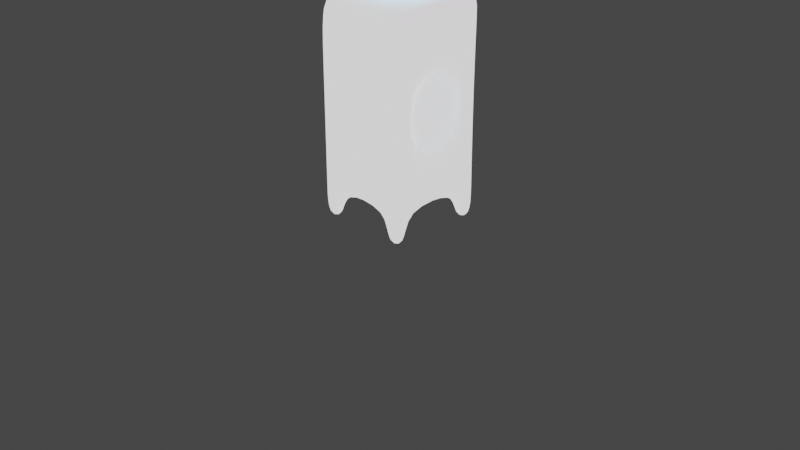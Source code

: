 # Source: Water_Cooler_UV.blend  (saved by Blender 2.80.75; exported with 4.5.12 LTS)
import bpy
from mathutils import Matrix  # noqa: F401  (used for matrix-valued properties, if any)

bpy.ops.wm.read_factory_settings(use_empty=True)
scene = bpy.context.scene
scene.name = 'Scene'

# ---- collections
col_collection = bpy.data.collections.new('Collection'); scene.collection.children.link(col_collection)

# ---- images (referenced by path relative to the original .blend; pixels are not part of the script)
import os
ASSET_DIR = os.environ.get("B2B_ASSET_DIR", "")  # directory of the original .blend (textures are referenced by path, not embedded)
HERE = os.path.dirname(os.path.abspath(__file__))  # packed textures are extracted next to this script under _unpacked/

def load_image(name, relpath, width, height, colorspace="sRGB"):
    """Load a texture the original file referenced (path relative to the .blend, or extracted next to this script)."""
    p = next((c for c in (os.path.join(HERE, relpath), os.path.join(ASSET_DIR, relpath)) if relpath and os.path.exists(c)), "")
    if p:
        img = bpy.data.images.load(p, check_existing=True)
        img.name = name
    else:  # same state as the original file: an image datablock whose file is absent (Cycles renders it pink)
        img = bpy.data.images.new(name, width, height)
        img.source = "FILE"
        img.filepath = "//" + (relpath or name)
    img.colorspace_settings.name = colorspace
    return img
img_draw_battle_png_003 = load_image('draw_battle.png.003', 'draw_battle.png', 1024, 1024, 'sRGB')

# ---- materials (node trees are filled in below, after node groups)
mat_white_008 = bpy.data.materials.new('White.008')
mat_white_008.preview_render_type = 'CUBE'
mat_outline_029 = bpy.data.materials.new('Outline.029')
mat_outline_029.use_backface_culling = True
mat_water_tank_001 = bpy.data.materials.new('water tank.001')
mat_water_tank_001.preview_render_type = 'CUBE'
mat_white_highlight_002 = bpy.data.materials.new('White Highlight.002')
mat_white_highlight_002.use_transparent_shadow = False
mat_invisible_003 = bpy.data.materials.new('Invisible.003')
mat_invisible_003.use_backface_culling = True
mat_invisible_003.use_transparent_shadow = False

# ---- node groups
ng_nodegroup_025 = bpy.data.node_groups.new('NodeGroup.025', 'ShaderNodeTree')
_s = ng_nodegroup_025.interface.new_socket(name='Color', in_out='OUTPUT', socket_type='NodeSocketColor')
_s.default_value = (0.0, 0.0, 0.0, 0.0)
_s = ng_nodegroup_025.interface.new_socket(name='Base Color', in_out='INPUT', socket_type='NodeSocketColor')
_s.default_value = (0.5, 0.5, 0.5, 1.0)
_s = ng_nodegroup_025.interface.new_socket(name='Shadow Color', in_out='INPUT', socket_type='NodeSocketColor')
_s.default_value = (0.5, 0.5, 0.5, 1.0)
_N = ng_nodegroup_025.nodes; _L = ng_nodegroup_025.links
n0 = _N.new('NodeGroupOutput'); n0.name = 'Group Output'; n0.location = (997, 18)
n0.inputs[0].default_value = (0.0, 0.0, 0.0, 0.0)
n0.is_active_output = True
ng_nodegroup_024 = bpy.data.node_groups.new('NodeGroup.024', 'ShaderNodeTree')
_s = ng_nodegroup_024.interface.new_socket(name='Color', in_out='OUTPUT', socket_type='NodeSocketColor')
_s.default_value = (0.0, 0.0, 0.0, 0.0)
_s = ng_nodegroup_024.interface.new_socket(name='Base Color', in_out='INPUT', socket_type='NodeSocketColor')
_s.default_value = (0.5, 0.5, 0.5, 1.0)
_s = ng_nodegroup_024.interface.new_socket(name='Shadow Color', in_out='INPUT', socket_type='NodeSocketColor')
_s.default_value = (0.5, 0.5, 0.5, 1.0)
_N = ng_nodegroup_024.nodes; _L = ng_nodegroup_024.links
n0 = _N.new('ShaderNodeShaderToRGB'); n0.name = 'Shader to RGB'; n0.location = (1, -42)
n1 = _N.new('ShaderNodeMix'); n1.name = 'Mix.001'; n1.location = (515, -31)
n1.data_type = 'RGBA'
n1.blend_type = 'LIGHTEN'
n1.inputs[0].default_value = 1.0
n2 = _N.new('ShaderNodeBsdfDiffuse'); n2.name = 'Diffuse BSDF'; n2.location = (-197, -40)
n3 = _N.new('NodeGroupInput'); n3.name = 'Group Input'; n3.location = (302, -222)
n4 = _N.new('ShaderNodeValToRGB'); n4.name = 'ColorRamp'; n4.location = (242, 0)
n4.width = 227
while len(n4.color_ramp.elements) > 1: n4.color_ramp.elements.remove(n4.color_ramp.elements[-1])
n4.color_ramp.elements[0].position = 0.1008; n4.color_ramp.elements[0].color = (0.0, 0.0, 0.0, 1.0)
_e = n4.color_ramp.elements.new(0.3256); _e.color = (0.5, 0.5, 0.5, 1.0)
_e = n4.color_ramp.elements.new(1.0); _e.color = (1.0, 1.0, 1.0, 1.0)
n5 = _N.new('ShaderNodeMix'); n5.name = 'Mix'; n5.location = (728, -51)
n5.data_type = 'RGBA'
n5.blend_type = 'MULTIPLY'
n5.inputs[0].default_value = 1.0
n6 = _N.new('NodeGroupOutput'); n6.name = 'Group Output'; n6.location = (949, -67)
_L.new(n2.outputs[0], n0.inputs[0])
_L.new(n0.outputs[0], n4.inputs[0])
_L.new(n3.outputs[0], n5.inputs[7])
_L.new(n1.outputs[2], n5.inputs[6])
_L.new(n4.outputs[0], n1.inputs[6])
_L.new(n3.outputs[1], n1.inputs[7])
_L.new(n5.outputs[2], n6.inputs[0])
n6.is_active_output = True

# ---- material node trees
mat_white_008.use_nodes = True; mat_white_008.node_tree.nodes.clear()
_N = mat_white_008.node_tree.nodes; _L = mat_white_008.node_tree.links
n0 = _N.new('ShaderNodeOutputMaterial'); n0.name = 'Material Output'; n0.location = (421, 343)
n0.target = 'CYCLES'
n1 = _N.new('ShaderNodeGroup'); n1.name = 'Group'; n1.location = (-45, 319)
n1.node_tree = ng_nodegroup_025
n1.inputs[0].default_value = (0.5972, 0.7084, 0.9734, 1.0)
n1.inputs[1].default_value = (0.3278, 0.4179, 0.4735, 1.0)
n2 = _N.new('ShaderNodeBsdfPrincipled'); n2.name = 'Principled BSDF'; n2.location = (137, 351)
n2.distribution = 'GGX'
n2.subsurface_method = 'RANDOM_WALK_SKIN'
n2.inputs[0].default_value = (0.5972, 0.7084, 0.9734, 1.0)
n2.inputs[3].default_value = 1.45
n2.inputs[13].default_value = 1.0
n2.inputs[28].default_value = 1.0
n3 = _N.new('ShaderNodeOutputMaterial'); n3.name = 'Material Output.001'; n3.location = (0, 0)
n3.target = 'EEVEE'
n4 = _N.new('ShaderNodeMixShader'); n4.name = 'Mix Shader'; n4.location = (0, 0)
n4.label = 'Disable Shadow'
n4.hide = True
n5 = _N.new('ShaderNodeLightPath'); n5.name = 'Light Path'; n5.location = (0, 0)
n5.hide = True
n6 = _N.new('ShaderNodeBsdfTransparent'); n6.name = 'Transparent BSDF'; n6.location = (0, 0)
n6.hide = True
_L.new(n2.outputs[0], n0.inputs[0])
_L.new(n2.outputs[0], n4.inputs[1])
_L.new(n4.outputs[0], n3.inputs[0])
_L.new(n5.outputs[1], n4.inputs[0])
_L.new(n6.outputs[0], n4.inputs[2])
n0.is_active_output = True
mat_outline_029.use_nodes = True; mat_outline_029.node_tree.nodes.clear()
_N = mat_outline_029.node_tree.nodes; _L = mat_outline_029.node_tree.links
n0 = _N.new('ShaderNodeOutputMaterial'); n0.name = 'Material Output'; n0.location = (300, 300)
n0.target = 'CYCLES'
n1 = _N.new('ShaderNodeEmission'); n1.name = 'Emission'; n1.location = (10, 300)
n1.inputs[0].default_value = (0.016, 0.01444, 0.03434, 1.0)
n2 = _N.new('ShaderNodeOutputMaterial'); n2.name = 'Material Output.001'; n2.location = (0, 0)
n2.target = 'EEVEE'
n3 = _N.new('ShaderNodeMixShader'); n3.name = 'Mix Shader'; n3.location = (0, 0)
n3.label = 'Disable Shadow'
n3.hide = True
n4 = _N.new('ShaderNodeLightPath'); n4.name = 'Light Path'; n4.location = (0, 0)
n4.hide = True
n5 = _N.new('ShaderNodeBsdfTransparent'); n5.name = 'Transparent BSDF'; n5.location = (0, 0)
n5.hide = True
_L.new(n1.outputs[0], n0.inputs[0])
_L.new(n1.outputs[0], n3.inputs[1])
_L.new(n3.outputs[0], n2.inputs[0])
_L.new(n4.outputs[1], n3.inputs[0])
_L.new(n5.outputs[0], n3.inputs[2])
n0.is_active_output = True
mat_water_tank_001.use_nodes = True; mat_water_tank_001.node_tree.nodes.clear()
_N = mat_water_tank_001.node_tree.nodes; _L = mat_water_tank_001.node_tree.links
n0 = _N.new('ShaderNodeOutputMaterial'); n0.name = 'Material Output'; n0.location = (421, 343)
n0.target = 'CYCLES'
n1 = _N.new('ShaderNodeGroup'); n1.name = 'Group'; n1.location = (-120, 380)
n1.node_tree = ng_nodegroup_024
n1.inputs[0].default_value = (0.1144, 0.6105, 0.7758, 1.0)
n1.inputs[1].default_value = (0.1046, 0.1559, 0.7529, 1.0)
n2 = _N.new('ShaderNodeBsdfPrincipled'); n2.name = 'Principled BSDF'; n2.location = (102, 396)
n2.distribution = 'GGX'
n2.subsurface_method = 'RANDOM_WALK_SKIN'
n2.inputs[0].default_value = (0.2072, 0.6441, 0.7896, 1.0)
n2.inputs[2].default_value = 0.2801
n2.inputs[3].default_value = 1.45
n2.inputs[4].default_value = 0.9
n2.inputs[8].default_value = 1.0
n2.inputs[10].default_value = 0.06158
n2.inputs[27].default_value = (0.0, 0.0, 0.0, 1.0)
n2.inputs[28].default_value = 1.0
n3 = _N.new('ShaderNodeOutputMaterial'); n3.name = 'Material Output.001'; n3.location = (0, 0)
n3.target = 'EEVEE'
n4 = _N.new('ShaderNodeMixShader'); n4.name = 'Mix Shader'; n4.location = (0, 0)
n4.label = 'Disable Shadow'
n4.hide = True
n5 = _N.new('ShaderNodeLightPath'); n5.name = 'Light Path'; n5.location = (0, 0)
n5.hide = True
n6 = _N.new('ShaderNodeBsdfTransparent'); n6.name = 'Transparent BSDF'; n6.location = (0, 0)
n6.hide = True
_L.new(n2.outputs[0], n0.inputs[0])
_L.new(n2.outputs[0], n4.inputs[1])
_L.new(n4.outputs[0], n3.inputs[0])
_L.new(n5.outputs[1], n4.inputs[0])
_L.new(n6.outputs[0], n4.inputs[2])
n0.is_active_output = True
mat_white_highlight_002.use_nodes = True; mat_white_highlight_002.node_tree.nodes.clear()
_N = mat_white_highlight_002.node_tree.nodes; _L = mat_white_highlight_002.node_tree.links
n0 = _N.new('ShaderNodeTexImage'); n0.name = 'Image Texture'; n0.location = (-190, -412)
n0.image = img_draw_battle_png_003
n1 = _N.new('ShaderNodeMapping'); n1.name = 'Mapping'; n1.location = (-490, -382)
n1.width = 240
n1.vector_type = 'TEXTURE'
n2 = _N.new('ShaderNodeTexCoord'); n2.name = 'Texture Coordinate'; n2.location = (-690, -400)
n3 = _N.new('ShaderNodeOutputMaterial'); n3.name = 'Material Output'; n3.location = (473, -470)
n4 = _N.new('ShaderNodeBsdfPrincipled'); n4.name = 'Principled BSDF'; n4.location = (173, -496)
n4.distribution = 'GGX'
n4.subsurface_method = 'RANDOM_WALK_SKIN'
n4.inputs[2].default_value = 0.8129
n4.inputs[3].default_value = 1.45
n4.inputs[13].default_value = 0.5526
n4.inputs[28].default_value = 1.0
_L.new(n4.outputs[0], n3.inputs[0])
_L.new(n0.outputs[0], n4.inputs[0])
_L.new(n1.outputs[0], n0.inputs[0])
_L.new(n2.outputs[2], n1.inputs[0])
n3.is_active_output = True
mat_invisible_003.use_nodes = True; mat_invisible_003.node_tree.nodes.clear()
_N = mat_invisible_003.node_tree.nodes; _L = mat_invisible_003.node_tree.links
n0 = _N.new('ShaderNodeOutputMaterial'); n0.name = 'Material Output'; n0.location = (300, 300)
n1 = _N.new('ShaderNodeBsdfPrincipled'); n1.name = 'Principled BSDF'; n1.location = (10, 300)
n1.distribution = 'GGX'
n1.subsurface_method = 'RANDOM_WALK_SKIN'
n1.inputs[3].default_value = 1.45
n1.inputs[4].default_value = 0.0
n1.inputs[13].default_value = 1.0
n1.inputs[28].default_value = 1.0
_L.new(n1.outputs[0], n0.inputs[0])
n0.is_active_output = True

# ---- world
world_world = bpy.data.worlds.new('World'); scene.world = world_world
world_world.use_nodes = True; world_world.node_tree.nodes.clear()
_N = world_world.node_tree.nodes; _L = world_world.node_tree.links
n0 = _N.new('ShaderNodeOutputWorld'); n0.name = 'World Output'; n0.location = (300, 300)
n1 = _N.new('ShaderNodeBackground'); n1.name = 'Background'; n1.location = (10, 300)
n1.inputs[0].default_value = (0.05088, 0.05088, 0.05088, 1.0)
_L.new(n1.outputs[0], n0.inputs[0])
n0.is_active_output = True
world_world.color = (0.05088, 0.05088, 0.05088)
world_world.use_sun_shadow = False
world_world.sun_shadow_jitter_overblur = 0.0

# ---- cameras
cam_camera = bpy.data.cameras.new('Camera')
cam_camera.clip_end = 100.0
cam_camera.ortho_scale = 7.314

# ---- meshes
me_cube_009 = bpy.data.meshes.new('Cube.009')
me_cube_009.from_pydata([(0.08925, 0.8764, 4.607), (0.08925, 1.057, 4.455), (0.389, 0.8235, 4.607), (0.4506, 0.9928, 4.455), (0.6526, 0.6714, 4.607), (0.7684, 0.8093, 4.455), (0.8482, 0.4382, 4.607), (1.004, 0.5283, 4.455), (0.9523, 0.1522, 4.607), (1.13, 0.1835, 4.455), (0.9523, -0.1522, 4.607), (1.13, -0.1835, 4.455), (0.8482, -0.4382, 4.607), (1.004, -0.5283, 4.455), (0.6526, -0.6714, 4.607), (0.7684, -0.8093, 4.455), (0.389, -0.8235, 4.607), (0.4506, -0.9928, 4.455), (0.08925, -0.8764, 4.607), (0.08925, -1.057, 4.455), (-0.2105, -0.8235, 4.607), (-0.2721, -0.9928, 4.455), (-0.4741, -0.6714, 4.607), (-0.5899, -0.8093, 4.455), (-0.6697, -0.4382, 4.607), (-0.8257, -0.5283, 4.455), (-0.7738, -0.1522, 4.607), (-0.9512, -0.1835, 4.455), (-0.7738, 0.1522, 4.607), (-0.9512, 0.1835, 4.455), (-0.6697, 0.4382, 4.607), (-0.8257, 0.5283, 4.455), (-0.4741, 0.6714, 4.607), (-0.5899, 0.8093, 4.455), (-0.2105, 0.8235, 4.607), (-0.2721, 0.9928, 4.455), (0.08925, 0.8341, 2.615), (0.08925, 1.057, 2.803), (0.4506, 0.9928, 2.803), (0.3745, 0.7838, 2.615), (0.7684, 0.8093, 2.803), (0.6254, 0.639, 2.615), (1.004, 0.5283, 2.803), (0.8116, 0.4171, 2.615), (1.13, 0.1835, 2.803), (0.9107, 0.1448, 2.615), (1.13, -0.1835, 2.803), (0.9107, -0.1448, 2.615), (1.004, -0.5283, 2.803), (0.8116, -0.4171, 2.615), (0.7684, -0.8093, 2.803), (0.6254, -0.639, 2.615), (0.4506, -0.9928, 2.803), (0.3745, -0.7838, 2.615), (0.08925, -1.057, 2.803), (0.08925, -0.8341, 2.615), (-0.2721, -0.9928, 2.803), (-0.196, -0.7838, 2.615), (-0.5899, -0.8093, 2.803), (-0.4469, -0.639, 2.615), (-0.8257, -0.5283, 2.803), (-0.6331, -0.4171, 2.615), (-0.9512, -0.1835, 2.803), (-0.7322, -0.1448, 2.615), (-0.9512, 0.1835, 2.803), (-0.7322, 0.1448, 2.615), (-0.8257, 0.5283, 2.803), (-0.6331, 0.4171, 2.615), (-0.5899, 0.8093, 2.803), (-0.4469, 0.639, 2.615), (-0.2721, 0.9928, 2.803), (-0.196, 0.7838, 2.615), (0.4189, 0.9058, 4.557), (0.4401, 0.9639, 4.505), (0.08925, 1.026, 4.505), (0.08925, 0.9639, 4.557), (0.7089, 0.7384, 4.557), (0.7486, 0.7858, 4.505), (0.924, 0.482, 4.557), (0.9776, 0.5129, 4.505), (1.039, 0.1674, 4.557), (1.099, 0.1781, 4.505), (1.039, -0.1674, 4.557), (1.099, -0.1781, 4.505), (0.924, -0.482, 4.557), (0.9776, -0.5129, 4.505), (0.7089, -0.7384, 4.557), (0.7486, -0.7858, 4.505), (0.4189, -0.9058, 4.557), (0.4401, -0.9639, 4.505), (0.08925, -0.9639, 4.557), (0.08925, -1.026, 4.505), (-0.2404, -0.9058, 4.557), (-0.2616, -0.964, 4.504), (-0.5304, -0.7384, 4.557), (-0.5701, -0.7858, 4.505), (-0.7456, -0.482, 4.557), (-0.7991, -0.5129, 4.505), (-0.86, -0.1674, 4.557), (-0.9209, -0.1781, 4.505), (-0.86, 0.1674, 4.557), (-0.9209, 0.1781, 4.505), (-0.7456, 0.482, 4.557), (-0.7991, 0.5129, 4.505), (-0.5304, 0.7384, 4.557), (-0.5701, 0.7858, 4.505), (-0.2404, 0.9058, 4.557), (-0.2616, 0.9639, 4.505), (-0.2721, 0.9928, 3.56), (-0.2517, 0.9366, 3.629), (-0.2721, 0.9928, 3.698), (0.08925, 1.057, 3.698), (0.08925, 0.9967, 3.629), (0.08925, 1.057, 3.56), (0.4506, 0.9928, 3.698), (0.4301, 0.9366, 3.629), (0.4506, 0.9928, 3.56), (0.7684, 0.8093, 3.698), (0.7299, 0.7635, 3.629), (0.7684, 0.8093, 3.56), (1.004, 0.5283, 3.698), (0.9524, 0.4984, 3.629), (1.004, 0.5283, 3.56), (1.13, 0.1835, 3.698), (1.071, 0.1731, 3.629), (1.13, 0.1835, 3.56), (1.13, -0.1835, 3.698), (1.071, -0.1731, 3.629), (1.13, -0.1835, 3.56), (1.004, -0.5283, 3.698), (0.9524, -0.4984, 3.629), (1.004, -0.5283, 3.56), (0.7684, -0.8093, 3.698), (0.7299, -0.7635, 3.629), (0.7684, -0.8093, 3.56), (0.4506, -0.9928, 3.698), (0.4301, -0.9366, 3.629), (0.4506, -0.9928, 3.56), (0.08925, -1.057, 3.698), (0.08925, -0.9967, 3.629), (0.08925, -1.057, 3.56), (-0.2721, -0.9928, 3.698), (-0.2517, -0.9366, 3.629), (-0.2721, -0.9928, 3.56), (-0.5899, -0.8093, 3.698), (-0.5514, -0.7635, 3.629), (-0.5899, -0.8093, 3.56), (-0.8257, -0.5283, 3.698), (-0.774, -0.4984, 3.629), (-0.8257, -0.5283, 3.56), (-0.9512, -0.1835, 3.698), (-0.8924, -0.1731, 3.629), (-0.9512, -0.1835, 3.56), (-0.9512, 0.1835, 3.698), (-0.8924, 0.1731, 3.629), (-0.9512, 0.1835, 3.56), (-0.8257, 0.5283, 3.698), (-0.774, 0.4984, 3.629), (-0.8257, 0.5283, 3.56), (-0.5899, 0.8093, 3.698), (-0.5514, 0.7635, 3.629), (-0.5899, 0.8093, 3.56), (0.08925, 1.057, 3.521), (0.4506, 0.9928, 3.521), (0.7684, 0.8093, 3.521), (1.004, 0.5283, 3.521), (1.13, 0.1835, 3.521), (1.13, -0.1835, 3.521), (1.004, -0.5283, 3.521), (0.7684, -0.8093, 3.521), (0.4506, -0.9928, 3.521), (0.08925, -1.057, 3.521), (-0.2721, -0.9928, 3.521), (-0.5899, -0.8093, 3.521), (-0.8257, -0.5283, 3.521), (-0.9512, -0.1835, 3.521), (-0.9512, 0.1835, 3.521), (-0.8257, 0.5283, 3.521), (-0.5899, 0.8093, 3.521), (-0.2721, 0.9928, 3.521), (-0.2721, 0.9928, 3.719), (0.08925, 1.057, 3.719), (0.4506, 0.9928, 3.719), (0.7684, 0.8093, 3.719), (1.004, 0.5283, 3.719), (1.13, 0.1835, 3.719), (1.13, -0.1835, 3.719), (1.004, -0.5283, 3.719), (0.7684, -0.8093, 3.719), (0.4506, -0.9928, 3.719), (0.08925, -1.057, 3.719), (-0.2721, -0.9928, 3.719), (-0.5899, -0.8093, 3.719), (-0.8257, -0.5283, 3.719), (-0.9512, -0.1835, 3.719), (-0.9512, 0.1835, 3.719), (-0.8257, 0.5283, 3.719), (-0.5899, 0.8093, 3.719), (-0.2587, 0.956, 3.648), (0.08925, 1.017, 3.648), (0.4372, 0.956, 3.648), (0.7432, 0.7793, 3.648), (0.9703, 0.5087, 3.648), (1.091, 0.1767, 3.648), (1.091, -0.1767, 3.648), (0.9703, -0.5087, 3.648), (0.7432, -0.7793, 3.648), (0.4372, -0.956, 3.648), (0.08925, -1.017, 3.648), (-0.2587, -0.956, 3.648), (-0.5647, -0.7793, 3.648), (-0.7918, -0.5087, 3.648), (-0.9126, -0.1767, 3.648), (-0.9126, 0.1767, 3.648), (-0.7918, 0.5087, 3.648), (-0.5647, 0.7793, 3.648), (-0.2585, 0.9553, 3.616), (0.08925, 1.017, 3.616), (0.437, 0.9553, 3.616), (0.7427, 0.7788, 3.616), (0.9697, 0.5083, 3.616), (1.09, 0.1765, 3.616), (1.09, -0.1765, 3.616), (0.9697, -0.5083, 3.616), (0.7427, -0.7788, 3.616), (0.437, -0.9553, 3.616), (0.08925, -1.017, 3.616), (-0.2585, -0.9553, 3.616), (-0.5642, -0.7788, 3.616), (-0.7912, -0.5083, 3.616), (-0.9119, -0.1765, 3.616), (-0.9119, 0.1765, 3.616), (-0.7912, 0.5083, 3.616), (-0.5642, 0.7788, 3.616), (-0.8822, -0.8822, 0.3831), (-0.8822, 0.8822, 0.3831), (0.8822, -0.8822, 0.3831), (0.8822, -0.8822, 2.592), (0.8822, 0.8822, 0.3831), (0.8822, 0.8822, 2.592), (-0.8822, 0.6032, 0.3831), (-0.8822, -0.6032, 0.3831), (0.8822, -0.6032, 0.3831), (0.8822, 0.6032, 0.3831), (0.8822, 0.6032, 2.592), (0.8822, -0.6032, 2.592), (0.5692, 0.8822, 0.3831), (-0.5692, 0.8822, 0.3831), (-0.5692, 0.8822, 2.592), (0.5692, 0.8822, 2.592), (-0.5692, -0.8822, 0.3831), (0.5692, -0.8822, 0.3831), (0.5692, -0.8822, 2.592), (-0.5692, -0.8822, 2.592), (-0.5692, 0.6032, 2.592), (0.5692, 0.6032, 2.592), (-0.5692, -0.6032, 2.592), (0.5692, -0.6032, 2.592), (0.5692, 0.6032, 0.3831), (-0.5692, 0.6032, 0.3831), (0.5692, -0.6032, 0.3831), (-0.5692, -0.6032, 0.3831), (-0.8822, -0.6032, 0.02387), (-0.8822, -0.8822, 0.02387), (-0.5692, 0.8822, 0.02387), (-0.8822, 0.8822, 0.02387), (0.8822, 0.6032, 0.02387), (0.8822, 0.8822, 0.02387), (0.5692, -0.8822, 0.02387), (0.8822, -0.8822, 0.02387), (-0.8822, 0.6032, 0.02387), (0.8822, -0.6032, 0.02387), (-0.5692, 0.6032, 0.02387), (-0.5692, -0.6032, 0.02387), (0.5692, 0.8822, 0.02387), (-0.5692, -0.8822, 0.02387), (0.5692, 0.6032, 0.02387), (0.5692, -0.6032, 0.02387), (-0.8822, -0.8822, 0.9686), (-0.8822, -0.8822, 1.875), (-0.8822, 0.8822, 1.875), (-0.8822, 0.8822, 0.9686), (0.8822, 0.8822, 1.875), (0.8822, 0.8822, 0.9686), (0.8822, -0.8822, 1.875), (0.8822, -0.8822, 0.9686), (0.8822, 0.6032, 1.875), (0.8822, 0.6032, 0.9686), (0.8822, -0.6032, 1.875), (0.8822, -0.6032, 0.9686), (-0.8822, -0.5294, 1.875), (-0.8822, -0.5294, 0.9686), (-0.8822, 0.5294, 1.875), (-0.8822, 0.5294, 0.9686), (0.5692, -0.8822, 1.875), (0.5692, -0.8822, 0.9686), (-0.5692, -0.8822, 1.875), (-0.5692, -0.8822, 0.9686), (-0.5692, 0.8822, 1.875), (-0.5692, 0.8822, 0.9686), (0.5692, 0.8822, 1.875), (0.5692, 0.8822, 0.9686), (-0.6442, -0.5294, 1.875), (-0.6442, -0.5294, 0.9686), (-0.6442, 0.5294, 1.875), (-0.6442, 0.5294, 0.9686), (-0.8595, -0.8822, 2.592), (-0.8822, -0.8822, 2.569), (-0.8822, 0.8822, 2.569), (-0.8595, 0.8822, 2.592), (-0.8595, -0.6032, 2.592), (-0.8822, -0.6032, 2.569), (-0.8822, 0.6032, 2.569), (-0.8595, 0.6032, 2.592)], [], [(181, 1, 3, 182), (184, 7, 9, 185), (185, 9, 11, 186), (186, 11, 13, 187), (187, 13, 15, 188), (188, 15, 17, 189), (189, 17, 19, 190), (190, 19, 21, 191), (191, 21, 23, 192), (192, 23, 25, 193), (193, 25, 27, 194), (194, 27, 29, 195), (195, 29, 31, 196), (196, 31, 33, 197), (197, 33, 35, 180), (182, 3, 5, 183), (183, 5, 7, 184), (180, 35, 1, 181), (72, 75, 0, 2), (76, 72, 2, 4), (78, 76, 4, 6), (80, 78, 6, 8), (82, 80, 8, 10), (84, 82, 10, 12), (86, 84, 12, 14), (88, 86, 14, 16), (90, 88, 16, 18), (92, 90, 18, 20), (94, 92, 20, 22), (96, 94, 22, 24), (98, 96, 24, 26), (100, 98, 26, 28), (102, 100, 28, 30), (104, 102, 30, 32), (106, 104, 32, 34), (75, 106, 34, 0), (2, 0, 34, 32, 30, 28, 26, 24, 22, 20, 18, 16, 14, 12, 10, 8, 6, 4), (37, 38, 39, 36), (38, 40, 41, 39), (40, 42, 43, 41), (42, 44, 45, 43), (44, 46, 47, 45), (46, 48, 49, 47), (48, 50, 51, 49), (50, 52, 53, 51), (52, 54, 55, 53), (54, 56, 57, 55), (56, 58, 59, 57), (58, 60, 61, 59), (60, 62, 63, 61), (62, 64, 65, 63), (64, 66, 67, 65), (66, 68, 69, 67), (68, 70, 71, 69), (70, 37, 36, 71), (36, 39, 41, 43, 45, 47, 49, 51, 53, 55, 57, 59, 61, 63, 65, 67, 69, 71), (1, 35, 107, 74), (74, 107, 106, 75), (35, 33, 105, 107), (107, 105, 104, 106), (33, 31, 103, 105), (105, 103, 102, 104), (31, 29, 101, 103), (103, 101, 100, 102), (29, 27, 99, 101), (101, 99, 98, 100), (27, 25, 97, 99), (99, 97, 96, 98), (25, 23, 95, 97), (97, 95, 94, 96), (23, 21, 93, 95), (95, 93, 92, 94), (21, 19, 91, 93), (93, 91, 90, 92), (19, 17, 89, 91), (91, 89, 88, 90), (17, 15, 87, 89), (89, 87, 86, 88), (15, 13, 85, 87), (87, 85, 84, 86), (13, 11, 83, 85), (85, 83, 82, 84), (11, 9, 81, 83), (83, 81, 80, 82), (9, 7, 79, 81), (81, 79, 78, 80), (7, 5, 77, 79), (79, 77, 76, 78), (5, 3, 73, 77), (77, 73, 72, 76), (3, 1, 74, 73), (73, 74, 75, 72), (179, 108, 113, 162), (216, 109, 112, 217), (198, 110, 111, 199), (164, 119, 122, 165), (219, 118, 121, 220), (201, 117, 120, 202), (163, 116, 119, 164), (218, 115, 118, 219), (200, 114, 117, 201), (178, 161, 108, 179), (233, 160, 109, 216), (215, 159, 110, 198), (177, 158, 161, 178), (232, 157, 160, 233), (214, 156, 159, 215), (176, 155, 158, 177), (231, 154, 157, 232), (213, 153, 156, 214), (175, 152, 155, 176), (230, 151, 154, 231), (212, 150, 153, 213), (174, 149, 152, 175), (229, 148, 151, 230), (211, 147, 150, 212), (173, 146, 149, 174), (228, 145, 148, 229), (210, 144, 147, 211), (172, 143, 146, 173), (227, 142, 145, 228), (209, 141, 144, 210), (171, 140, 143, 172), (226, 139, 142, 227), (208, 138, 141, 209), (170, 137, 140, 171), (225, 136, 139, 226), (207, 135, 138, 208), (169, 134, 137, 170), (224, 133, 136, 225), (206, 132, 135, 207), (168, 131, 134, 169), (223, 130, 133, 224), (205, 129, 132, 206), (167, 128, 131, 168), (222, 127, 130, 223), (204, 126, 129, 205), (166, 125, 128, 167), (221, 124, 127, 222), (203, 123, 126, 204), (165, 122, 125, 166), (220, 121, 124, 221), (202, 120, 123, 203), (162, 113, 116, 163), (217, 112, 115, 218), (199, 111, 114, 200), (37, 162, 163, 38), (42, 165, 166, 44), (44, 166, 167, 46), (46, 167, 168, 48), (48, 168, 169, 50), (50, 169, 170, 52), (52, 170, 171, 54), (54, 171, 172, 56), (56, 172, 173, 58), (58, 173, 174, 60), (60, 174, 175, 62), (62, 175, 176, 64), (64, 176, 177, 66), (66, 177, 178, 68), (68, 178, 179, 70), (38, 163, 164, 40), (40, 164, 165, 42), (70, 179, 162, 37), (110, 180, 181, 111), (117, 183, 184, 120), (114, 182, 183, 117), (159, 197, 180, 110), (156, 196, 197, 159), (153, 195, 196, 156), (150, 194, 195, 153), (147, 193, 194, 150), (144, 192, 193, 147), (141, 191, 192, 144), (138, 190, 191, 141), (135, 189, 190, 138), (132, 188, 189, 135), (129, 187, 188, 132), (126, 186, 187, 129), (123, 185, 186, 126), (120, 184, 185, 123), (111, 181, 182, 114), (112, 199, 200, 115), (121, 202, 203, 124), (124, 203, 204, 127), (127, 204, 205, 130), (130, 205, 206, 133), (133, 206, 207, 136), (136, 207, 208, 139), (139, 208, 209, 142), (142, 209, 210, 145), (145, 210, 211, 148), (148, 211, 212, 151), (151, 212, 213, 154), (154, 213, 214, 157), (157, 214, 215, 160), (160, 215, 198, 109), (115, 200, 201, 118), (118, 201, 202, 121), (109, 198, 199, 112), (113, 217, 218, 116), (122, 220, 221, 125), (125, 221, 222, 128), (128, 222, 223, 131), (131, 223, 224, 134), (134, 224, 225, 137), (137, 225, 226, 140), (140, 226, 227, 143), (143, 227, 228, 146), (146, 228, 229, 149), (149, 229, 230, 152), (152, 230, 231, 155), (155, 231, 232, 158), (158, 232, 233, 161), (161, 233, 216, 108), (116, 218, 219, 119), (119, 219, 220, 122), (108, 216, 217, 113), (290, 311, 312, 292), (300, 249, 239, 282), (288, 245, 237, 284), (256, 310, 306, 253), (243, 258, 276, 266), (248, 309, 313, 254), (280, 308, 309, 248, 298), (236, 251, 268, 269), (258, 243, 242, 260), (282, 239, 244, 286), (286, 244, 245, 288), (296, 253, 306, 307, 279), (254, 313, 310, 256), (240, 259, 261, 241), (259, 258, 260, 261), (258, 246, 274, 276), (247, 246, 258, 259), (244, 255, 257, 245), (255, 254, 256, 257), (239, 249, 255, 244), (249, 248, 254, 255), (245, 257, 252, 237), (257, 256, 253, 252), (250, 234, 263, 275), (261, 260, 251, 250), (284, 237, 252, 294), (294, 252, 253, 296), (292, 312, 308, 280), (298, 248, 249, 300), (277, 271, 269, 268), (274, 267, 266, 276), (265, 264, 272, 270), (262, 273, 275, 263), (251, 260, 277, 268), (235, 247, 264, 265), (240, 235, 265, 270), (260, 242, 271, 277), (246, 238, 267, 274), (238, 243, 266, 267), (259, 240, 270, 272), (234, 241, 262, 263), (241, 261, 273, 262), (242, 236, 269, 271), (247, 259, 272, 264), (261, 250, 275, 273), (247, 299, 301, 246), (299, 298, 300, 301), (235, 281, 299, 247), (281, 280, 298, 299), (251, 295, 297, 250), (295, 294, 296, 297), (236, 285, 295, 251), (285, 284, 294, 295), (241, 291, 293, 240), (290, 292, 304, 302), (234, 278, 291, 241), (278, 279, 290, 291), (243, 287, 289, 242), (287, 286, 288, 289), (238, 283, 287, 243), (283, 282, 286, 287), (250, 297, 278, 234), (297, 296, 279, 278), (242, 289, 285, 236), (289, 288, 284, 285), (246, 301, 283, 238), (301, 300, 282, 283), (240, 293, 281, 235), (293, 292, 280, 281), (303, 302, 304, 305), (293, 291, 303, 305), (292, 293, 305, 304), (291, 290, 302, 303), (313, 309, 308, 312), (306, 310, 311, 307), (310, 313, 312, 311), (279, 307, 311, 290)])
me_cube_009.polygons.foreach_set('use_smooth', [1, 1, 1, 1, 1, 1, 1, 1, 1, 1, 1, 1, 1, 1, 1, 1, 1, 1, 1, 1, 1, 1, 1, 1, 1, 1, 1, 1, 1, 1, 1, 1, 1, 1, 1, 1, 1, 1, 1, 1, 1, 1, 1, 1, 1, 1, 1, 1, 1, 1, 1, 1, 1, 1, 1, 1, 1, 1, 1, 1, 1, 1, 1, 1, 1, 1, 1, 1, 1, 1, 1, 1, 1, 1, 1, 1, 1, 1, 1, 1, 1, 1, 1, 1, 1, 1, 1, 1, 1, 1, 1, 1, 1, 1, 1, 1, 1, 1, 1, 1, 1, 1, 1, 1, 1, 1, 1, 1, 1, 1, 1, 1, 1, 1, 1, 1, 1, 1, 1, 1, 1, 1, 1, 1, 1, 1, 1, 1, 1, 1, 1, 1, 1, 1, 1, 1, 1, 1, 1, 1, 1, 1, 1, 1, 1, 1, 1, 1, 1, 1, 1, 1, 1, 1, 1, 1, 1, 1, 1, 1, 1, 1, 1, 1, 1, 1, 1, 1, 1, 1, 1, 1, 1, 1, 1, 1, 1, 1, 1, 1, 1, 1, 1, 1, 1, 1, 1, 1, 1, 1, 1, 1, 1, 1, 1, 1, 1, 1, 1, 1, 1, 1, 1, 1, 1, 1, 1, 1, 1, 1, 1, 1, 1, 1, 1, 1, 1, 1, 0, 0, 0, 0, 0, 0, 0, 0, 0, 0, 0, 0, 0, 0, 0, 0, 0, 0, 0, 0, 0, 0, 0, 0, 0, 0, 0, 0, 0, 0, 0, 0, 0, 0, 0, 0, 0, 0, 0, 0, 0, 0, 0, 0, 0, 0, 0, 0, 0, 0, 0, 0, 0, 0, 0, 0, 0, 0, 0, 0, 0, 0, 0, 0, 0, 0, 0, 0, 0, 0, 0, 0, 0, 0, 0, 0, 0])
me_cube_009.polygons.foreach_set('material_index', [2, 2, 2, 2, 2, 2, 2, 2, 2, 2, 2, 2, 2, 2, 2, 2, 2, 2, 2, 2, 2, 2, 2, 2, 2, 2, 2, 2, 2, 2, 2, 2, 2, 2, 2, 2, 2, 2, 2, 2, 2, 2, 2, 2, 2, 2, 2, 2, 2, 2, 2, 2, 2, 2, 2, 2, 2, 2, 2, 2, 2, 2, 2, 2, 2, 2, 2, 2, 2, 2, 2, 2, 2, 2, 2, 2, 2, 2, 2, 2, 2, 2, 2, 2, 2, 2, 2, 2, 2, 2, 2, 2, 2, 2, 2, 2, 2, 2, 2, 2, 2, 2, 2, 2, 2, 2, 2, 2, 2, 2, 2, 2, 2, 2, 2, 2, 2, 2, 2, 2, 2, 2, 2, 2, 2, 2, 2, 2, 2, 2, 2, 2, 2, 2, 2, 2, 2, 2, 2, 2, 2, 2, 2, 2, 2, 2, 2, 2, 2, 2, 2, 2, 2, 2, 2, 2, 2, 2, 2, 2, 2, 2, 2, 2, 2, 2, 2, 2, 2, 2, 2, 2, 2, 2, 2, 2, 2, 2, 2, 2, 2, 2, 2, 2, 2, 2, 2, 2, 2, 2, 2, 2, 2, 2, 2, 2, 2, 2, 2, 2, 2, 2, 2, 2, 2, 2, 2, 2, 2, 2, 2, 2, 2, 2, 2, 2, 2, 2, 0, 0, 0, 0, 0, 0, 0, 0, 0, 0, 0, 0, 0, 0, 0, 0, 0, 0, 0, 0, 0, 0, 0, 0, 0, 0, 0, 0, 0, 0, 0, 0, 0, 0, 0, 0, 0, 0, 0, 0, 0, 0, 0, 0, 0, 0, 0, 0, 0, 0, 0, 0, 0, 0, 0, 0, 0, 0, 0, 0, 0, 0, 0, 0, 0, 0, 0, 0, 0, 0, 0, 0, 0, 4, 4, 4, 0])
_k = set([(234, 263), (234, 278), (235, 265), (235, 281), (236, 269), (236, 285), (237, 245), (237, 252), (237, 284), (238, 267), (238, 283), (239, 244), (239, 249), (239, 282), (240, 241), (240, 270), (241, 262), (242, 243), (242, 271), (243, 266), (244, 245), (246, 247), (246, 274), (247, 264), (248, 249), (248, 309), (250, 251), (250, 275), (251, 268), (252, 253), (253, 306), (262, 263), (263, 275), (264, 265), (265, 270), (266, 267), (267, 274), (268, 269), (269, 271), (278, 279), (279, 307), (280, 281), (280, 308), (282, 283), (284, 285), (290, 291), (290, 292), (290, 302), (291, 293), (291, 303), (292, 293), (292, 304), (293, 305), (302, 303), (302, 304), (303, 305), (304, 305), (306, 307), (306, 310), (307, 311), (308, 309), (308, 312), (309, 313), (310, 313), (311, 312)])
me_cube_009.attributes.new('sharp_edge', 'BOOLEAN', 'EDGE').data.foreach_set('value', [ (min(e.vertices), max(e.vertices)) in _k for e in me_cube_009.edges])
_uv = me_cube_009.uv_layers.new(name='UVMap')
_uv.uv.foreach_set('vector', [0.4118, 0.2621, 0.3968, 0.3587, 0.3534, 0.3462, 0.3652, 0.259, 0.2772, 0.2545, 0.272, 0.3358, 0.2323, 0.334, 0.2349, 0.2533, 0.2349, 0.2533, 0.2323, 0.334, 0.1926, 0.3335, 0.1928, 0.2528, 0.1928, 0.2528, 0.1926, 0.3335, 0.1527, 0.3345, 0.1506, 0.2529, 0.1506, 0.2529, 0.1527, 0.3345, 0.1122, 0.3373, 0.1074, 0.2535, 0.1074, 0.2535, 0.1122, 0.3373, 0.07049, 0.343, 0.06286, 0.2546, 0.06286, 0.2546, 0.07049, 0.343, 0.02642, 0.3541, 0.01622, 0.2557, 0.4118, 0.262, 0.3969, 0.3587, 0.3534, 0.346, 0.3652, 0.2589, 0.3652, 0.2589, 0.3534, 0.346, 0.3123, 0.3395, 0.3205, 0.2564, 0.3205, 0.2564, 0.3123, 0.3395, 0.2722, 0.3358, 0.2773, 0.2545, 0.2773, 0.2545, 0.2722, 0.3358, 0.2324, 0.3339, 0.2349, 0.2533, 0.2349, 0.2533, 0.2324, 0.3339, 0.1927, 0.3336, 0.1929, 0.2528, 0.1929, 0.2528, 0.1927, 0.3336, 0.1528, 0.3346, 0.1506, 0.2529, 0.1506, 0.2529, 0.1528, 0.3346, 0.1123, 0.3374, 0.1075, 0.2535, 0.1075, 0.2535, 0.1123, 0.3374, 0.07053, 0.3431, 0.06289, 0.2546, 0.3652, 0.259, 0.3534, 0.3462, 0.3122, 0.3395, 0.3205, 0.2564, 0.3205, 0.2564, 0.3122, 0.3395, 0.272, 0.3358, 0.2772, 0.2545, 0.06289, 0.2546, 0.07053, 0.3431, 0.02644, 0.3542, 0.01623, 0.2557, 0.3497, 0.3623, 0.3895, 0.3751, 0.3837, 0.3866, 0.3466, 0.3744, 0.3101, 0.3555, 0.3497, 0.3623, 0.3466, 0.3744, 0.3084, 0.3677, 0.2709, 0.3515, 0.3101, 0.3555, 0.3084, 0.3677, 0.2699, 0.3637, 0.2318, 0.3497, 0.2709, 0.3515, 0.2699, 0.3637, 0.2314, 0.3619, 0.1928, 0.3493, 0.2318, 0.3497, 0.2314, 0.3619, 0.1928, 0.3615, 0.1535, 0.3504, 0.1928, 0.3493, 0.1928, 0.3615, 0.1541, 0.3627, 0.1139, 0.3534, 0.1535, 0.3504, 0.1541, 0.3627, 0.1153, 0.3658, 0.0739, 0.3595, 0.1139, 0.3534, 0.1153, 0.3658, 0.07657, 0.3718, 0.03307, 0.3711, 0.0739, 0.3595, 0.07657, 0.3718, 0.03857, 0.383, 0.3496, 0.3623, 0.3896, 0.375, 0.3837, 0.3866, 0.3466, 0.3743, 0.3102, 0.3553, 0.3496, 0.3623, 0.3466, 0.3743, 0.3085, 0.3674, 0.2711, 0.3515, 0.3102, 0.3553, 0.3085, 0.3674, 0.2701, 0.3637, 0.232, 0.3497, 0.2711, 0.3515, 0.2701, 0.3637, 0.2316, 0.3619, 0.1929, 0.3493, 0.232, 0.3497, 0.2316, 0.3619, 0.1929, 0.3616, 0.1536, 0.3505, 0.1929, 0.3493, 0.1929, 0.3616, 0.1542, 0.3628, 0.114, 0.3535, 0.1536, 0.3505, 0.1542, 0.3628, 0.1154, 0.3659, 0.07394, 0.3595, 0.114, 0.3535, 0.1154, 0.3659, 0.07662, 0.3719, 0.0331, 0.3712, 0.07394, 0.3595, 0.07662, 0.3719, 0.0386, 0.3831, 0.2597, 0.857, 0.2597, 0.8205, 0.2722, 0.7862, 0.2956, 0.7582, 0.3273, 0.7399, 0.3632, 0.7336, 0.3992, 0.7399, 0.4308, 0.7582, 0.4543, 0.7862, 0.4668, 0.8205, 0.4668, 0.857, 0.4543, 0.8913, 0.4308, 0.9193, 0.3992, 0.9375, 0.3632, 0.9439, 0.3273, 0.9375, 0.2956, 0.9193, 0.2722, 0.8913, 0.413, 0.133, 0.3652, 0.1391, 0.3601, 0.1, 0.4011, 0.0922, 0.3652, 0.1391, 0.3211, 0.1419, 0.3189, 0.1036, 0.3601, 0.1, 0.3211, 0.1419, 0.2784, 0.1431, 0.2777, 0.1052, 0.3189, 0.1036, 0.2784, 0.1431, 0.2364, 0.1435, 0.2364, 0.1058, 0.2777, 0.1052, 0.2364, 0.1435, 0.1947, 0.1433, 0.1952, 0.1059, 0.2364, 0.1058, 0.1947, 0.1433, 0.1531, 0.1425, 0.1543, 0.1055, 0.1952, 0.1059, 0.1531, 0.1425, 0.1115, 0.1408, 0.114, 0.1042, 0.1543, 0.1055, 0.1115, 0.1408, 0.06895, 0.1371, 0.07456, 0.1008, 0.114, 0.1042, 0.06895, 0.1371, 0.02287, 0.1289, 0.03652, 0.0922, 0.07456, 0.1008, 0.413, 0.133, 0.3652, 0.1391, 0.3601, 0.1, 0.4011, 0.0922, 0.3652, 0.1391, 0.3211, 0.1419, 0.319, 0.1036, 0.3601, 0.1, 0.3211, 0.1419, 0.2784, 0.1431, 0.2777, 0.1052, 0.319, 0.1036, 0.2784, 0.1431, 0.2364, 0.1435, 0.2364, 0.1058, 0.2777, 0.1052, 0.2364, 0.1435, 0.1947, 0.1433, 0.1952, 0.1059, 0.2364, 0.1058, 0.1947, 0.1433, 0.1532, 0.1425, 0.1544, 0.1055, 0.1952, 0.1059, 0.1532, 0.1425, 0.1115, 0.1408, 0.114, 0.1042, 0.1544, 0.1055, 0.1115, 0.1408, 0.06897, 0.1371, 0.07458, 0.1008, 0.114, 0.1042, 0.06897, 0.1371, 0.02287, 0.1289, 0.03653, 0.0922, 0.07458, 0.1008, 0.5628, 0.9482, 0.5457, 0.9512, 0.5286, 0.9482, 0.5135, 0.9395, 0.5023, 0.9262, 0.4964, 0.9098, 0.4964, 0.8925, 0.5023, 0.8761, 0.5135, 0.8628, 0.5286, 0.8541, 0.5457, 0.8511, 0.5628, 0.8541, 0.5778, 0.8628, 0.589, 0.8761, 0.595, 0.8925, 0.595, 0.9098, 0.589, 0.9262, 0.5778, 0.9395, 0.02644, 0.3542, 0.07053, 0.3431, 0.07193, 0.35, 0.02902, 0.3614, 0.02902, 0.3614, 0.07193, 0.35, 0.07394, 0.3595, 0.0331, 0.3712, 0.07053, 0.3431, 0.1123, 0.3374, 0.113, 0.3441, 0.07193, 0.35, 0.07193, 0.35, 0.113, 0.3441, 0.114, 0.3535, 0.07394, 0.3595, 0.1123, 0.3374, 0.1528, 0.3346, 0.1531, 0.3412, 0.113, 0.3441, 0.113, 0.3441, 0.1531, 0.3412, 0.1536, 0.3505, 0.114, 0.3535, 0.1528, 0.3346, 0.1927, 0.3336, 0.1928, 0.3401, 0.1531, 0.3412, 0.1531, 0.3412, 0.1928, 0.3401, 0.1929, 0.3493, 0.1536, 0.3505, 0.1927, 0.3336, 0.2324, 0.3339, 0.2323, 0.3405, 0.1928, 0.3401, 0.1928, 0.3401, 0.2323, 0.3405, 0.232, 0.3497, 0.1929, 0.3493, 0.2324, 0.3339, 0.2722, 0.3358, 0.2718, 0.3423, 0.2323, 0.3405, 0.2323, 0.3405, 0.2718, 0.3423, 0.2711, 0.3515, 0.232, 0.3497, 0.2722, 0.3358, 0.3123, 0.3395, 0.3114, 0.3461, 0.2718, 0.3423, 0.2718, 0.3423, 0.3114, 0.3461, 0.3102, 0.3553, 0.2711, 0.3515, 0.3123, 0.3395, 0.3534, 0.346, 0.3519, 0.3528, 0.3114, 0.3461, 0.3114, 0.3461, 0.3519, 0.3528, 0.3496, 0.3623, 0.3102, 0.3553, 0.3534, 0.346, 0.3969, 0.3587, 0.394, 0.3656, 0.3519, 0.3528, 0.3519, 0.3528, 0.394, 0.3656, 0.3896, 0.375, 0.3496, 0.3623, 0.02642, 0.3541, 0.07049, 0.343, 0.07189, 0.3499, 0.02899, 0.3614, 0.02899, 0.3614, 0.07189, 0.3499, 0.0739, 0.3595, 0.03307, 0.3711, 0.07049, 0.343, 0.1122, 0.3373, 0.1129, 0.344, 0.07189, 0.3499, 0.07189, 0.3499, 0.1129, 0.344, 0.1139, 0.3534, 0.0739, 0.3595, 0.1122, 0.3373, 0.1527, 0.3345, 0.153, 0.3411, 0.1129, 0.344, 0.1129, 0.344, 0.153, 0.3411, 0.1535, 0.3504, 0.1139, 0.3534, 0.1527, 0.3345, 0.1926, 0.3335, 0.1927, 0.3401, 0.153, 0.3411, 0.153, 0.3411, 0.1927, 0.3401, 0.1928, 0.3493, 0.1535, 0.3504, 0.1926, 0.3335, 0.2323, 0.334, 0.2321, 0.3405, 0.1927, 0.3401, 0.1927, 0.3401, 0.2321, 0.3405, 0.2318, 0.3497, 0.1928, 0.3493, 0.2323, 0.334, 0.272, 0.3358, 0.2715, 0.3424, 0.2321, 0.3405, 0.2321, 0.3405, 0.2715, 0.3424, 0.2709, 0.3515, 0.2318, 0.3497, 0.272, 0.3358, 0.3122, 0.3395, 0.3114, 0.3461, 0.2715, 0.3424, 0.2715, 0.3424, 0.3114, 0.3461, 0.3101, 0.3555, 0.2709, 0.3515, 0.3122, 0.3395, 0.3534, 0.3462, 0.3519, 0.3529, 0.3114, 0.3461, 0.3114, 0.3461, 0.3519, 0.3529, 0.3497, 0.3623, 0.3101, 0.3555, 0.3534, 0.3462, 0.3968, 0.3587, 0.394, 0.3657, 0.3519, 0.3529, 0.3519, 0.3529, 0.394, 0.3657, 0.3895, 0.3751, 0.3497, 0.3623, 0.06245, 0.2237, 0.06247, 0.2287, 0.01594, 0.2292, 0.01589, 0.224, 0.06254, 0.2373, 0.06259, 0.2403, 0.01743, 0.2409, 0.01697, 0.2381, 0.06266, 0.2439, 0.06283, 0.2519, 0.01618, 0.253, 0.017, 0.2446, 0.3217, 0.2263, 0.3215, 0.2312, 0.2779, 0.2299, 0.2781, 0.2252, 0.3212, 0.2397, 0.3211, 0.2426, 0.2776, 0.241, 0.2777, 0.2382, 0.321, 0.246, 0.3206, 0.2538, 0.2773, 0.252, 0.2776, 0.2443, 0.3668, 0.228, 0.3666, 0.2329, 0.3215, 0.2312, 0.3217, 0.2263, 0.3662, 0.2417, 0.366, 0.2448, 0.3211, 0.2426, 0.3212, 0.2397, 0.3658, 0.2483, 0.3654, 0.2563, 0.3206, 0.2538, 0.321, 0.246, 0.1072, 0.2236, 0.1072, 0.2284, 0.06247, 0.2287, 0.06245, 0.2237, 0.1072, 0.2369, 0.1072, 0.2398, 0.06259, 0.2403, 0.06254, 0.2373, 0.1073, 0.2432, 0.1074, 0.2509, 0.06283, 0.2519, 0.06266, 0.2439, 0.1505, 0.2237, 0.1505, 0.2284, 0.1072, 0.2284, 0.1072, 0.2236, 0.1505, 0.2367, 0.1505, 0.2395, 0.1072, 0.2398, 0.1072, 0.2369, 0.1505, 0.2428, 0.1506, 0.2504, 0.1074, 0.2509, 0.1073, 0.2432, 0.1931, 0.224, 0.193, 0.2286, 0.1505, 0.2284, 0.1505, 0.2237, 0.193, 0.2368, 0.193, 0.2395, 0.1505, 0.2395, 0.1505, 0.2367, 0.193, 0.2428, 0.1929, 0.2503, 0.1506, 0.2504, 0.1505, 0.2428, 0.2354, 0.2244, 0.2354, 0.2291, 0.193, 0.2286, 0.1931, 0.224, 0.2352, 0.2373, 0.2352, 0.24, 0.193, 0.2395, 0.193, 0.2368, 0.2351, 0.2433, 0.235, 0.2508, 0.1929, 0.2503, 0.193, 0.2428, 0.2781, 0.2252, 0.278, 0.2299, 0.2354, 0.2291, 0.2354, 0.2244, 0.2778, 0.2382, 0.2777, 0.241, 0.2352, 0.24, 0.2352, 0.2373, 0.2776, 0.2443, 0.2774, 0.2519, 0.235, 0.2508, 0.2351, 0.2433, 0.3218, 0.2263, 0.3216, 0.2311, 0.278, 0.2299, 0.2781, 0.2252, 0.3213, 0.2397, 0.3212, 0.2426, 0.2777, 0.241, 0.2778, 0.2382, 0.321, 0.246, 0.3206, 0.2538, 0.2774, 0.2519, 0.2776, 0.2443, 0.3668, 0.2279, 0.3666, 0.2329, 0.3216, 0.2311, 0.3218, 0.2263, 0.3662, 0.2417, 0.366, 0.2448, 0.3212, 0.2426, 0.3213, 0.2397, 0.3659, 0.2483, 0.3654, 0.2562, 0.3206, 0.2538, 0.321, 0.246, 0.414, 0.2303, 0.4137, 0.2355, 0.3666, 0.2329, 0.3668, 0.2279, 0.4121, 0.2445, 0.4114, 0.2476, 0.366, 0.2448, 0.3662, 0.2417, 0.4116, 0.251, 0.412, 0.2592, 0.3654, 0.2562, 0.3659, 0.2483, 0.06243, 0.2236, 0.06245, 0.2286, 0.01593, 0.2292, 0.01588, 0.2239, 0.06251, 0.2373, 0.06256, 0.2402, 0.01741, 0.2409, 0.01696, 0.2381, 0.06263, 0.2438, 0.0628, 0.2519, 0.01616, 0.2529, 0.01698, 0.2445, 0.1072, 0.2236, 0.1072, 0.2284, 0.06245, 0.2286, 0.06243, 0.2236, 0.1072, 0.2369, 0.1072, 0.2397, 0.06256, 0.2402, 0.06251, 0.2373, 0.1073, 0.2431, 0.1074, 0.2509, 0.0628, 0.2519, 0.06263, 0.2438, 0.1505, 0.2237, 0.1505, 0.2284, 0.1072, 0.2284, 0.1072, 0.2236, 0.1505, 0.2367, 0.1505, 0.2395, 0.1072, 0.2397, 0.1072, 0.2369, 0.1505, 0.2428, 0.1505, 0.2504, 0.1074, 0.2509, 0.1073, 0.2431, 0.193, 0.224, 0.193, 0.2286, 0.1505, 0.2284, 0.1505, 0.2237, 0.1929, 0.2368, 0.1929, 0.2395, 0.1505, 0.2395, 0.1505, 0.2367, 0.1929, 0.2428, 0.1929, 0.2503, 0.1505, 0.2504, 0.1505, 0.2428, 0.2354, 0.2244, 0.2353, 0.2291, 0.193, 0.2286, 0.193, 0.224, 0.2351, 0.2373, 0.2351, 0.24, 0.1929, 0.2395, 0.1929, 0.2368, 0.2351, 0.2433, 0.2349, 0.2508, 0.1929, 0.2503, 0.1929, 0.2428, 0.2781, 0.2252, 0.2779, 0.2299, 0.2353, 0.2291, 0.2354, 0.2244, 0.2777, 0.2382, 0.2776, 0.241, 0.2351, 0.24, 0.2351, 0.2373, 0.2776, 0.2443, 0.2773, 0.252, 0.2349, 0.2508, 0.2351, 0.2433, 0.414, 0.2304, 0.4137, 0.2355, 0.3666, 0.2329, 0.3668, 0.228, 0.4121, 0.2446, 0.4114, 0.2477, 0.366, 0.2448, 0.3662, 0.2417, 0.4116, 0.251, 0.412, 0.2593, 0.3654, 0.2563, 0.3658, 0.2483, 0.413, 0.133, 0.414, 0.2304, 0.3668, 0.228, 0.3652, 0.1391, 0.2784, 0.1431, 0.2781, 0.2252, 0.2354, 0.2244, 0.2364, 0.1435, 0.2364, 0.1435, 0.2354, 0.2244, 0.193, 0.224, 0.1947, 0.1433, 0.1947, 0.1433, 0.193, 0.224, 0.1505, 0.2237, 0.1531, 0.1425, 0.1531, 0.1425, 0.1505, 0.2237, 0.1072, 0.2236, 0.1115, 0.1408, 0.1115, 0.1408, 0.1072, 0.2236, 0.06243, 0.2236, 0.06895, 0.1371, 0.06895, 0.1371, 0.06243, 0.2236, 0.01588, 0.2239, 0.02287, 0.1289, 0.413, 0.133, 0.414, 0.2303, 0.3668, 0.2279, 0.3652, 0.1391, 0.3652, 0.1391, 0.3668, 0.2279, 0.3218, 0.2263, 0.3211, 0.1419, 0.3211, 0.1419, 0.3218, 0.2263, 0.2781, 0.2252, 0.2784, 0.1431, 0.2784, 0.1431, 0.2781, 0.2252, 0.2354, 0.2244, 0.2364, 0.1435, 0.2364, 0.1435, 0.2354, 0.2244, 0.1931, 0.224, 0.1947, 0.1433, 0.1947, 0.1433, 0.1931, 0.224, 0.1505, 0.2237, 0.1532, 0.1425, 0.1532, 0.1425, 0.1505, 0.2237, 0.1072, 0.2236, 0.1115, 0.1408, 0.1115, 0.1408, 0.1072, 0.2236, 0.06245, 0.2237, 0.06897, 0.1371, 0.3652, 0.1391, 0.3668, 0.228, 0.3217, 0.2263, 0.3211, 0.1419, 0.3211, 0.1419, 0.3217, 0.2263, 0.2781, 0.2252, 0.2784, 0.1431, 0.06897, 0.1371, 0.06245, 0.2237, 0.01589, 0.224, 0.02287, 0.1289, 0.06283, 0.2519, 0.06289, 0.2546, 0.01623, 0.2557, 0.01618, 0.253, 0.3206, 0.2538, 0.3205, 0.2564, 0.2772, 0.2545, 0.2773, 0.252, 0.3654, 0.2563, 0.3652, 0.259, 0.3205, 0.2564, 0.3206, 0.2538, 0.1074, 0.2509, 0.1075, 0.2535, 0.06289, 0.2546, 0.06283, 0.2519, 0.1506, 0.2504, 0.1506, 0.2529, 0.1075, 0.2535, 0.1074, 0.2509, 0.1929, 0.2503, 0.1929, 0.2528, 0.1506, 0.2529, 0.1506, 0.2504, 0.235, 0.2508, 0.2349, 0.2533, 0.1929, 0.2528, 0.1929, 0.2503, 0.2774, 0.2519, 0.2773, 0.2545, 0.2349, 0.2533, 0.235, 0.2508, 0.3206, 0.2538, 0.3205, 0.2564, 0.2773, 0.2545, 0.2774, 0.2519, 0.3654, 0.2562, 0.3652, 0.2589, 0.3205, 0.2564, 0.3206, 0.2538, 0.412, 0.2592, 0.4118, 0.262, 0.3652, 0.2589, 0.3654, 0.2562, 0.0628, 0.2519, 0.06286, 0.2546, 0.01622, 0.2557, 0.01616, 0.2529, 0.1074, 0.2509, 0.1074, 0.2535, 0.06286, 0.2546, 0.0628, 0.2519, 0.1505, 0.2504, 0.1506, 0.2529, 0.1074, 0.2535, 0.1074, 0.2509, 0.1929, 0.2503, 0.1928, 0.2528, 0.1506, 0.2529, 0.1505, 0.2504, 0.2349, 0.2508, 0.2349, 0.2533, 0.1928, 0.2528, 0.1929, 0.2503, 0.2773, 0.252, 0.2772, 0.2545, 0.2349, 0.2533, 0.2349, 0.2508, 0.412, 0.2593, 0.4118, 0.2621, 0.3652, 0.259, 0.3654, 0.2563, 0.4114, 0.2477, 0.4116, 0.251, 0.3658, 0.2483, 0.366, 0.2448, 0.2776, 0.241, 0.2776, 0.2443, 0.2351, 0.2433, 0.2351, 0.24, 0.2351, 0.24, 0.2351, 0.2433, 0.1929, 0.2428, 0.1929, 0.2395, 0.1929, 0.2395, 0.1929, 0.2428, 0.1505, 0.2428, 0.1505, 0.2395, 0.1505, 0.2395, 0.1505, 0.2428, 0.1073, 0.2431, 0.1072, 0.2397, 0.1072, 0.2397, 0.1073, 0.2431, 0.06263, 0.2438, 0.06256, 0.2402, 0.06256, 0.2402, 0.06263, 0.2438, 0.01698, 0.2445, 0.01741, 0.2409, 0.4114, 0.2476, 0.4116, 0.251, 0.3659, 0.2483, 0.366, 0.2448, 0.366, 0.2448, 0.3659, 0.2483, 0.321, 0.246, 0.3212, 0.2426, 0.3212, 0.2426, 0.321, 0.246, 0.2776, 0.2443, 0.2777, 0.241, 0.2777, 0.241, 0.2776, 0.2443, 0.2351, 0.2433, 0.2352, 0.24, 0.2352, 0.24, 0.2351, 0.2433, 0.193, 0.2428, 0.193, 0.2395, 0.193, 0.2395, 0.193, 0.2428, 0.1505, 0.2428, 0.1505, 0.2395, 0.1505, 0.2395, 0.1505, 0.2428, 0.1073, 0.2432, 0.1072, 0.2398, 0.1072, 0.2398, 0.1073, 0.2432, 0.06266, 0.2439, 0.06259, 0.2403, 0.366, 0.2448, 0.3658, 0.2483, 0.321, 0.246, 0.3211, 0.2426, 0.3211, 0.2426, 0.321, 0.246, 0.2776, 0.2443, 0.2776, 0.241, 0.06259, 0.2403, 0.06266, 0.2439, 0.017, 0.2446, 0.01743, 0.2409, 0.4137, 0.2355, 0.4121, 0.2446, 0.3662, 0.2417, 0.3666, 0.2329, 0.2779, 0.2299, 0.2777, 0.2382, 0.2351, 0.2373, 0.2353, 0.2291, 0.2353, 0.2291, 0.2351, 0.2373, 0.1929, 0.2368, 0.193, 0.2286, 0.193, 0.2286, 0.1929, 0.2368, 0.1505, 0.2367, 0.1505, 0.2284, 0.1505, 0.2284, 0.1505, 0.2367, 0.1072, 0.2369, 0.1072, 0.2284, 0.1072, 0.2284, 0.1072, 0.2369, 0.06251, 0.2373, 0.06245, 0.2286, 0.06245, 0.2286, 0.06251, 0.2373, 0.01696, 0.2381, 0.01593, 0.2292, 0.4137, 0.2355, 0.4121, 0.2445, 0.3662, 0.2417, 0.3666, 0.2329, 0.3666, 0.2329, 0.3662, 0.2417, 0.3213, 0.2397, 0.3216, 0.2311, 0.3216, 0.2311, 0.3213, 0.2397, 0.2778, 0.2382, 0.278, 0.2299, 0.278, 0.2299, 0.2778, 0.2382, 0.2352, 0.2373, 0.2354, 0.2291, 0.2354, 0.2291, 0.2352, 0.2373, 0.193, 0.2368, 0.193, 0.2286, 0.193, 0.2286, 0.193, 0.2368, 0.1505, 0.2367, 0.1505, 0.2284, 0.1505, 0.2284, 0.1505, 0.2367, 0.1072, 0.2369, 0.1072, 0.2284, 0.1072, 0.2284, 0.1072, 0.2369, 0.06254, 0.2373, 0.06247, 0.2287, 0.3666, 0.2329, 0.3662, 0.2417, 0.3212, 0.2397, 0.3215, 0.2312, 0.3215, 0.2312, 0.3212, 0.2397, 0.2777, 0.2382, 0.2779, 0.2299, 0.06247, 0.2287, 0.06254, 0.2373, 0.01697, 0.2381, 0.01594, 0.2292, 0.4259, 0.6211, 0.4348, 0.7043, 0.29, 0.7043, 0.2989, 0.6211, 0.03786, 0.6211, 0.03786, 0.707, 0.0003013, 0.707, 0.0003014, 0.6211, 0.5474, 0.6209, 0.5474, 0.7068, 0.5139, 0.7068, 0.5139, 0.6209, 0.03377, 0.8818, 0.03377, 0.9166, 0.0003013, 0.9166, 0.0003014, 0.8818, 0.7397, 0.47, 0.7397, 0.4325, 0.7828, 0.4325, 0.7828, 0.47, 0.212, 0.8818, 0.212, 0.9166, 0.1785, 0.9166, 0.1785, 0.8818, 0.212, 0.6211, 0.212, 0.7043, 0.2093, 0.707, 0.1744, 0.707, 0.1744, 0.6211, 0.212, 0.4421, 0.1744, 0.4421, 0.1744, 0.399, 0.212, 0.399, 0.6491, 0.3, 0.6491, 0.3376, 0.5044, 0.3376, 0.5044, 0.3, 0.7256, 0.6209, 0.7256, 0.7068, 0.6922, 0.7068, 0.6922, 0.6209, 0.6922, 0.6209, 0.6922, 0.7068, 0.5474, 0.7068, 0.5474, 0.6209, 0.03786, 0.6211, 0.03786, 0.707, 0.003032, 0.707, 0.0003079, 0.7043, 0.0003079, 0.6211, 0.1785, 0.8818, 0.1785, 0.9166, 0.03377, 0.9166, 0.03377, 0.8818, 0.6491, 0.1259, 0.6491, 0.1634, 0.5044, 0.1634, 0.5044, 0.1259, 0.6491, 0.1634, 0.6491, 0.3, 0.5044, 0.3, 0.5044, 0.1634, 0.7397, 0.4325, 0.7397, 0.399, 0.7828, 0.399, 0.7828, 0.4325, 0.6826, 0.1634, 0.6826, 0.3, 0.6491, 0.3, 0.6491, 0.1634, 0.1785, 0.7077, 0.1785, 0.7452, 0.03377, 0.7452, 0.03377, 0.7077, 0.1785, 0.7452, 0.1785, 0.8818, 0.03377, 0.8818, 0.03377, 0.7452, 0.212, 0.7077, 0.212, 0.7452, 0.1785, 0.7452, 0.1785, 0.7077, 0.212, 0.7452, 0.212, 0.8818, 0.1785, 0.8818, 0.1785, 0.7452, 0.03377, 0.7077, 0.03377, 0.7452, 0.0003014, 0.7452, 0.0003014, 0.7077, 0.03377, 0.7452, 0.03377, 0.8818, 0.0003014, 0.8818, 0.0003014, 0.7452, 0.03786, 0.4421, 0.000308, 0.4421, 0.0003079, 0.399, 0.03786, 0.399, 0.5044, 0.1634, 0.5044, 0.3, 0.4709, 0.3, 0.4709, 0.1634, 0.212, 0.6211, 0.212, 0.707, 0.1744, 0.707, 0.1744, 0.6211, 0.1744, 0.6211, 0.1744, 0.707, 0.03786, 0.707, 0.03786, 0.6211, 0.2989, 0.6211, 0.29, 0.7043, 0.2566, 0.7043, 0.2566, 0.6211, 0.1744, 0.6211, 0.1744, 0.707, 0.03786, 0.707, 0.03786, 0.6211, 0.7828, 0.6611, 0.8203, 0.6611, 0.8203, 0.6945, 0.7828, 0.6945, 0.7828, 0.399, 0.8203, 0.399, 0.8203, 0.4325, 0.7828, 0.4325, 0.8203, 0.5416, 0.7828, 0.5416, 0.7828, 0.5082, 0.8203, 0.5082, 0.7772, 0.6229, 0.7772, 0.5853, 0.8107, 0.5853, 0.8107, 0.6229, 0.7397, 0.6945, 0.7397, 0.6611, 0.7828, 0.6611, 0.7828, 0.6945, 0.212, 0.4421, 0.1744, 0.4421, 0.1744, 0.399, 0.212, 0.399, 0.29, 0.4421, 0.2566, 0.4421, 0.2566, 0.399, 0.29, 0.399, 0.7397, 0.6611, 0.7397, 0.6235, 0.7828, 0.6235, 0.7828, 0.6611, 0.03786, 0.4421, 0.0003014, 0.4421, 0.0003014, 0.399, 0.03786, 0.399, 0.7256, 0.4419, 0.6922, 0.4419, 0.6922, 0.3988, 0.7256, 0.3988, 0.7397, 0.5082, 0.7397, 0.4706, 0.7828, 0.4706, 0.7828, 0.5082, 0.4682, 0.4421, 0.4348, 0.4421, 0.4348, 0.399, 0.4682, 0.399, 0.7397, 0.5422, 0.7772, 0.5422, 0.7772, 0.5853, 0.7397, 0.5853, 0.5474, 0.4419, 0.5139, 0.4419, 0.5139, 0.3988, 0.5474, 0.3988, 0.7397, 0.5416, 0.7397, 0.5082, 0.7828, 0.5082, 0.7828, 0.5416, 0.7772, 0.5422, 0.8107, 0.5422, 0.8107, 0.5853, 0.7772, 0.5853, 0.1744, 0.4421, 0.1744, 0.5123, 0.03786, 0.5123, 0.03786, 0.4421, 0.1744, 0.5123, 0.1744, 0.6211, 0.03786, 0.6211, 0.03786, 0.5123, 0.212, 0.4421, 0.212, 0.5123, 0.1744, 0.5123, 0.1744, 0.4421, 0.212, 0.5123, 0.212, 0.6211, 0.1744, 0.6211, 0.1744, 0.5123, 0.1744, 0.4421, 0.1744, 0.5123, 0.03786, 0.5123, 0.03786, 0.4421, 0.1744, 0.5123, 0.1744, 0.6211, 0.03786, 0.6211, 0.03786, 0.5123, 0.212, 0.4421, 0.212, 0.5123, 0.1744, 0.5123, 0.1744, 0.4421, 0.212, 0.5123, 0.212, 0.6211, 0.1744, 0.6211, 0.1744, 0.5123, 0.4348, 0.4421, 0.4259, 0.5123, 0.2989, 0.5123, 0.29, 0.4421, 0.8771, 0.1683, 0.8771, 0.2953, 0.8486, 0.2953, 0.8486, 0.1683, 0.4682, 0.4421, 0.4682, 0.5123, 0.4259, 0.5123, 0.4348, 0.4421, 0.4682, 0.5123, 0.4682, 0.6211, 0.4259, 0.6211, 0.4259, 0.5123, 0.6922, 0.4419, 0.6922, 0.5121, 0.5474, 0.5121, 0.5474, 0.4419, 0.6922, 0.5121, 0.6922, 0.6209, 0.5474, 0.6209, 0.5474, 0.5121, 0.7256, 0.4419, 0.7256, 0.5121, 0.6922, 0.5121, 0.6922, 0.4419, 0.7256, 0.5121, 0.7256, 0.6209, 0.6922, 0.6209, 0.6922, 0.5121, 0.03786, 0.4421, 0.03786, 0.5123, 0.0003079, 0.5123, 0.000308, 0.4421, 0.03786, 0.5123, 0.03786, 0.6211, 0.0003079, 0.6211, 0.0003079, 0.5123, 0.5474, 0.4419, 0.5474, 0.5121, 0.5139, 0.5121, 0.5139, 0.4419, 0.5474, 0.5121, 0.5474, 0.6209, 0.5139, 0.6209, 0.5139, 0.5121, 0.03786, 0.4421, 0.03786, 0.5123, 0.0003014, 0.5123, 0.0003014, 0.4421, 0.03786, 0.5123, 0.03786, 0.6211, 0.0003014, 0.6211, 0.0003014, 0.5123, 0.29, 0.4421, 0.2989, 0.5123, 0.2566, 0.5123, 0.2566, 0.4421, 0.2989, 0.5123, 0.2989, 0.6211, 0.2566, 0.6211, 0.2566, 0.5123, 0.7398, 0.1683, 0.8486, 0.1683, 0.8486, 0.2953, 0.7398, 0.2953, 0.7112, 0.2953, 0.7112, 0.1683, 0.7398, 0.1683, 0.7398, 0.2953, 0.8486, 0.3239, 0.7398, 0.3239, 0.7398, 0.2953, 0.8486, 0.2953, 0.7398, 0.1397, 0.8486, 0.1397, 0.8486, 0.1683, 0.7398, 0.1683, 0.29, 0.7082, 0.2566, 0.7082, 0.2566, 0.7043, 0.29, 0.7043, 0.4682, 0.7082, 0.4348, 0.7082, 0.4348, 0.7043, 0.4682, 0.7043, 0.4348, 0.7082, 0.29, 0.7082, 0.29, 0.7043, 0.4348, 0.7043, 0.4682, 0.6211, 0.4682, 0.7043, 0.4348, 0.7043, 0.4259, 0.6211])
me_cube_009.materials.append(mat_white_008)
me_cube_009.materials.append(mat_outline_029)
me_cube_009.materials.append(mat_water_tank_001)
me_cube_009.materials.append(mat_outline_029)
me_cube_009.materials.append(mat_white_highlight_002)
me_cube_009.materials.append(mat_invisible_003)
me_cube_009.use_mirror_x = True
me_cube_009.update()

# ---- objects
ob_camera = bpy.data.objects.new('Camera', cam_camera)
ob_water__cooler = bpy.data.objects.new('Water  Cooler', me_cube_009)

# ---- transforms, parenting, visibility, modifiers, constraints
ob_camera.location = (7.359, -6.926, 4.958)
ob_camera.rotation_euler = (1.109, 0.0, 0.8149)
ob_camera.lock_rotations_4d = False
ob_camera.empty_display_type = 'ARROWS'
ob_camera.color = (0.0, 0.0, 0.0, 0.0)
ob_camera.display_type = 'WIRE'
ob_camera.lineart.crease_threshold = 0.0
ob_water__cooler.location = (0.0, 0.0, 0.0)
ob_water__cooler.rotation_euler = (0.0, 0.0, 3.142)
ob_water__cooler.scale = (0.609, 0.609, 0.8996)
ob_water__cooler.lineart.crease_threshold = 0.0
ob_water__cooler.use_mesh_mirror_x = True
_m = ob_water__cooler.modifiers.new('Subdivision', 'SUBSURF')
_m.levels = 2

# ---- collection membership
col_collection.objects.link(ob_camera)
col_collection.objects.link(ob_water__cooler)

# ---- scene / render settings (as saved in the file)
scene.camera = ob_camera
scene.frame_start = 1; scene.frame_end = 250; scene.frame_set(0)
scene.render.engine = 'BLENDER_EEVEE_NEXT'
scene.cycles.use_denoising = False
scene.cycles.samples = 128
scene.cycles.sampling_pattern = 'TABULATED_SOBOL'
scene.cycles.use_adaptive_sampling = False
scene.cycles.use_light_tree = False
scene.view_settings.view_transform = 'Filmic'
bpy.context.view_layer.update()
